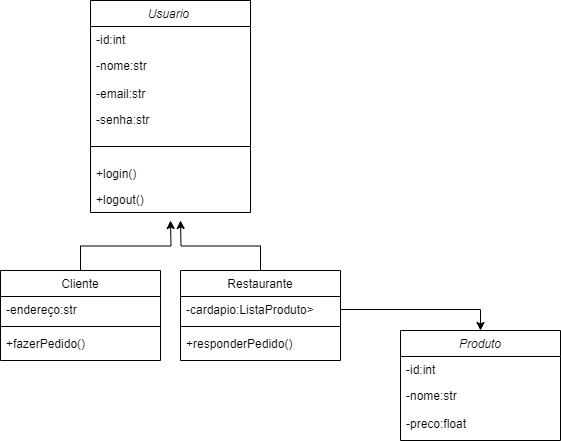

The diagram above was exported from draw.io. Its source (the exported page's mxGraphModel, read from the mxfile embedded in the PNG):
<mxGraphModel dx="880" dy="434" grid="1" gridSize="10" guides="1" tooltips="1" connect="1" arrows="1" fold="1" page="1" pageScale="1" pageWidth="827" pageHeight="1169" math="0" shadow="0">
  <root>
    <mxCell id="WIyWlLk6GJQsqaUBKTNV-0" />
    <mxCell id="WIyWlLk6GJQsqaUBKTNV-1" parent="WIyWlLk6GJQsqaUBKTNV-0" />
    <mxCell id="zkfFHV4jXpPFQw0GAbJ--0" value="Usuario " style="swimlane;fontStyle=2;align=center;verticalAlign=top;childLayout=stackLayout;horizontal=1;startSize=26;horizontalStack=0;resizeParent=1;resizeLast=0;collapsible=1;marginBottom=0;rounded=0;shadow=0;strokeWidth=1;" parent="WIyWlLk6GJQsqaUBKTNV-1" vertex="1">
      <mxGeometry x="220" y="120" width="160" height="212" as="geometry">
        <mxRectangle x="230" y="140" width="160" height="26" as="alternateBounds" />
      </mxGeometry>
    </mxCell>
    <mxCell id="zkfFHV4jXpPFQw0GAbJ--1" value="-id:int" style="text;align=left;verticalAlign=top;spacingLeft=4;spacingRight=4;overflow=hidden;rotatable=0;points=[[0,0.5],[1,0.5]];portConstraint=eastwest;" parent="zkfFHV4jXpPFQw0GAbJ--0" vertex="1">
      <mxGeometry y="26" width="160" height="26" as="geometry" />
    </mxCell>
    <mxCell id="zkfFHV4jXpPFQw0GAbJ--2" value="-nome:str" style="text;align=left;verticalAlign=top;spacingLeft=4;spacingRight=4;overflow=hidden;rotatable=0;points=[[0,0.5],[1,0.5]];portConstraint=eastwest;rounded=0;shadow=0;html=0;" parent="zkfFHV4jXpPFQw0GAbJ--0" vertex="1">
      <mxGeometry y="52" width="160" height="28" as="geometry" />
    </mxCell>
    <mxCell id="zkfFHV4jXpPFQw0GAbJ--3" value="-email:str&#10;" style="text;align=left;verticalAlign=top;spacingLeft=4;spacingRight=4;overflow=hidden;rotatable=0;points=[[0,0.5],[1,0.5]];portConstraint=eastwest;rounded=0;shadow=0;html=0;" parent="zkfFHV4jXpPFQw0GAbJ--0" vertex="1">
      <mxGeometry y="80" width="160" height="26" as="geometry" />
    </mxCell>
    <mxCell id="3n51N9AuqZRMIo2n7m_w-0" value="-senha:str&#10;" style="text;align=left;verticalAlign=top;spacingLeft=4;spacingRight=4;overflow=hidden;rotatable=0;points=[[0,0.5],[1,0.5]];portConstraint=eastwest;rounded=0;shadow=0;html=0;" vertex="1" parent="zkfFHV4jXpPFQw0GAbJ--0">
      <mxGeometry y="106" width="160" height="26" as="geometry" />
    </mxCell>
    <mxCell id="zkfFHV4jXpPFQw0GAbJ--4" value="" style="line;html=1;strokeWidth=1;align=left;verticalAlign=middle;spacingTop=-1;spacingLeft=3;spacingRight=3;rotatable=0;labelPosition=right;points=[];portConstraint=eastwest;" parent="zkfFHV4jXpPFQw0GAbJ--0" vertex="1">
      <mxGeometry y="132" width="160" height="28" as="geometry" />
    </mxCell>
    <mxCell id="3n51N9AuqZRMIo2n7m_w-1" value="+login()" style="text;align=left;verticalAlign=top;spacingLeft=4;spacingRight=4;overflow=hidden;rotatable=0;points=[[0,0.5],[1,0.5]];portConstraint=eastwest;rounded=0;shadow=0;html=0;" vertex="1" parent="zkfFHV4jXpPFQw0GAbJ--0">
      <mxGeometry y="160" width="160" height="26" as="geometry" />
    </mxCell>
    <mxCell id="3n51N9AuqZRMIo2n7m_w-2" value="+logout()" style="text;align=left;verticalAlign=top;spacingLeft=4;spacingRight=4;overflow=hidden;rotatable=0;points=[[0,0.5],[1,0.5]];portConstraint=eastwest;rounded=0;shadow=0;html=0;" vertex="1" parent="zkfFHV4jXpPFQw0GAbJ--0">
      <mxGeometry y="186" width="160" height="26" as="geometry" />
    </mxCell>
    <mxCell id="3n51N9AuqZRMIo2n7m_w-14" style="edgeStyle=orthogonalEdgeStyle;rounded=0;orthogonalLoop=1;jettySize=auto;html=1;exitX=0.5;exitY=0;exitDx=0;exitDy=0;" edge="1" parent="WIyWlLk6GJQsqaUBKTNV-1" source="zkfFHV4jXpPFQw0GAbJ--6">
      <mxGeometry relative="1" as="geometry">
        <mxPoint x="300" y="340" as="targetPoint" />
      </mxGeometry>
    </mxCell>
    <mxCell id="zkfFHV4jXpPFQw0GAbJ--6" value="Cliente" style="swimlane;fontStyle=0;align=center;verticalAlign=top;childLayout=stackLayout;horizontal=1;startSize=26;horizontalStack=0;resizeParent=1;resizeLast=0;collapsible=1;marginBottom=0;rounded=0;shadow=0;strokeWidth=1;" parent="WIyWlLk6GJQsqaUBKTNV-1" vertex="1">
      <mxGeometry x="130" y="390" width="160" height="90" as="geometry">
        <mxRectangle x="130" y="380" width="160" height="26" as="alternateBounds" />
      </mxGeometry>
    </mxCell>
    <mxCell id="zkfFHV4jXpPFQw0GAbJ--7" value="-endereço:str" style="text;align=left;verticalAlign=top;spacingLeft=4;spacingRight=4;overflow=hidden;rotatable=0;points=[[0,0.5],[1,0.5]];portConstraint=eastwest;" parent="zkfFHV4jXpPFQw0GAbJ--6" vertex="1">
      <mxGeometry y="26" width="160" height="26" as="geometry" />
    </mxCell>
    <mxCell id="zkfFHV4jXpPFQw0GAbJ--9" value="" style="line;html=1;strokeWidth=1;align=left;verticalAlign=middle;spacingTop=-1;spacingLeft=3;spacingRight=3;rotatable=0;labelPosition=right;points=[];portConstraint=eastwest;" parent="zkfFHV4jXpPFQw0GAbJ--6" vertex="1">
      <mxGeometry y="52" width="160" height="8" as="geometry" />
    </mxCell>
    <mxCell id="zkfFHV4jXpPFQw0GAbJ--11" value="+fazerPedido()" style="text;align=left;verticalAlign=top;spacingLeft=4;spacingRight=4;overflow=hidden;rotatable=0;points=[[0,0.5],[1,0.5]];portConstraint=eastwest;" parent="zkfFHV4jXpPFQw0GAbJ--6" vertex="1">
      <mxGeometry y="60" width="160" height="26" as="geometry" />
    </mxCell>
    <mxCell id="3n51N9AuqZRMIo2n7m_w-13" style="edgeStyle=orthogonalEdgeStyle;rounded=0;orthogonalLoop=1;jettySize=auto;html=1;" edge="1" parent="WIyWlLk6GJQsqaUBKTNV-1" source="3n51N9AuqZRMIo2n7m_w-9">
      <mxGeometry relative="1" as="geometry">
        <mxPoint x="310" y="340" as="targetPoint" />
      </mxGeometry>
    </mxCell>
    <mxCell id="3n51N9AuqZRMIo2n7m_w-9" value="Restaurante" style="swimlane;fontStyle=0;align=center;verticalAlign=top;childLayout=stackLayout;horizontal=1;startSize=26;horizontalStack=0;resizeParent=1;resizeLast=0;collapsible=1;marginBottom=0;rounded=0;shadow=0;strokeWidth=1;" vertex="1" parent="WIyWlLk6GJQsqaUBKTNV-1">
      <mxGeometry x="310" y="390" width="160" height="90" as="geometry">
        <mxRectangle x="130" y="380" width="160" height="26" as="alternateBounds" />
      </mxGeometry>
    </mxCell>
    <mxCell id="3n51N9AuqZRMIo2n7m_w-10" value="-cardapio:ListaProduto&gt;" style="text;align=left;verticalAlign=top;spacingLeft=4;spacingRight=4;overflow=hidden;rotatable=0;points=[[0,0.5],[1,0.5]];portConstraint=eastwest;" vertex="1" parent="3n51N9AuqZRMIo2n7m_w-9">
      <mxGeometry y="26" width="160" height="26" as="geometry" />
    </mxCell>
    <mxCell id="3n51N9AuqZRMIo2n7m_w-11" value="" style="line;html=1;strokeWidth=1;align=left;verticalAlign=middle;spacingTop=-1;spacingLeft=3;spacingRight=3;rotatable=0;labelPosition=right;points=[];portConstraint=eastwest;" vertex="1" parent="3n51N9AuqZRMIo2n7m_w-9">
      <mxGeometry y="52" width="160" height="8" as="geometry" />
    </mxCell>
    <mxCell id="3n51N9AuqZRMIo2n7m_w-12" value="+responderPedido()" style="text;align=left;verticalAlign=top;spacingLeft=4;spacingRight=4;overflow=hidden;rotatable=0;points=[[0,0.5],[1,0.5]];portConstraint=eastwest;" vertex="1" parent="3n51N9AuqZRMIo2n7m_w-9">
      <mxGeometry y="60" width="160" height="20" as="geometry" />
    </mxCell>
    <mxCell id="3n51N9AuqZRMIo2n7m_w-15" value="Produto" style="swimlane;fontStyle=2;align=center;verticalAlign=top;childLayout=stackLayout;horizontal=1;startSize=26;horizontalStack=0;resizeParent=1;resizeLast=0;collapsible=1;marginBottom=0;rounded=0;shadow=0;strokeWidth=1;" vertex="1" parent="WIyWlLk6GJQsqaUBKTNV-1">
      <mxGeometry x="530" y="450" width="160" height="110" as="geometry">
        <mxRectangle x="230" y="140" width="160" height="26" as="alternateBounds" />
      </mxGeometry>
    </mxCell>
    <mxCell id="3n51N9AuqZRMIo2n7m_w-16" value="-id:int" style="text;align=left;verticalAlign=top;spacingLeft=4;spacingRight=4;overflow=hidden;rotatable=0;points=[[0,0.5],[1,0.5]];portConstraint=eastwest;" vertex="1" parent="3n51N9AuqZRMIo2n7m_w-15">
      <mxGeometry y="26" width="160" height="26" as="geometry" />
    </mxCell>
    <mxCell id="3n51N9AuqZRMIo2n7m_w-17" value="-nome:str" style="text;align=left;verticalAlign=top;spacingLeft=4;spacingRight=4;overflow=hidden;rotatable=0;points=[[0,0.5],[1,0.5]];portConstraint=eastwest;rounded=0;shadow=0;html=0;" vertex="1" parent="3n51N9AuqZRMIo2n7m_w-15">
      <mxGeometry y="52" width="160" height="28" as="geometry" />
    </mxCell>
    <mxCell id="3n51N9AuqZRMIo2n7m_w-19" value="-preco:float" style="text;align=left;verticalAlign=top;spacingLeft=4;spacingRight=4;overflow=hidden;rotatable=0;points=[[0,0.5],[1,0.5]];portConstraint=eastwest;rounded=0;shadow=0;html=0;" vertex="1" parent="3n51N9AuqZRMIo2n7m_w-15">
      <mxGeometry y="80" width="160" height="26" as="geometry" />
    </mxCell>
    <mxCell id="3n51N9AuqZRMIo2n7m_w-25" style="edgeStyle=orthogonalEdgeStyle;rounded=0;orthogonalLoop=1;jettySize=auto;html=1;exitX=1;exitY=0.5;exitDx=0;exitDy=0;entryX=0.5;entryY=0;entryDx=0;entryDy=0;" edge="1" parent="WIyWlLk6GJQsqaUBKTNV-1" source="3n51N9AuqZRMIo2n7m_w-10" target="3n51N9AuqZRMIo2n7m_w-15">
      <mxGeometry relative="1" as="geometry" />
    </mxCell>
  </root>
</mxGraphModel>